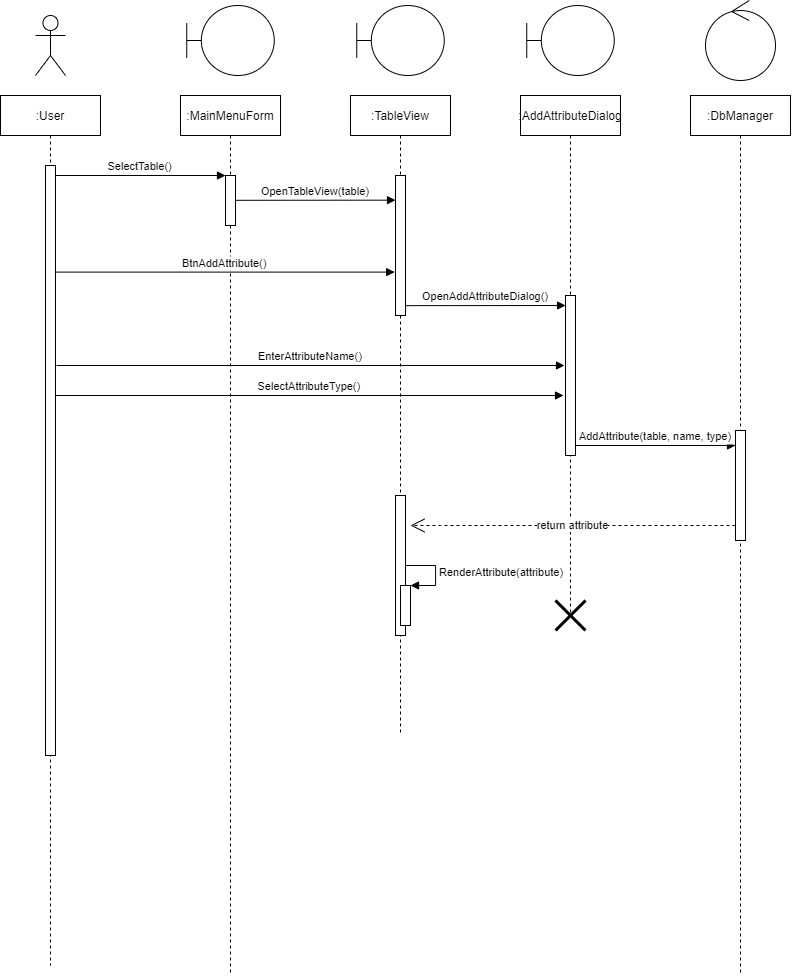

The diagram above was exported from draw.io. Its source (the exported page's mxGraphModel, read from the mxfile embedded in the PNG):
<mxGraphModel dx="1572" dy="1926" grid="1" gridSize="10" guides="1" tooltips="1" connect="1" arrows="1" fold="1" page="1" pageScale="1" pageWidth="827" pageHeight="1169" math="0" shadow="0">
  <root>
    <mxCell id="0" />
    <mxCell id="1" parent="0" />
    <mxCell id="5TXyq9HL84t4nAnzQXZm-1" value=":User" style="shape=umlLifeline;perimeter=lifelinePerimeter;container=1;collapsible=0;recursiveResize=0;rounded=0;shadow=0;strokeWidth=1;" parent="1" vertex="1">
      <mxGeometry x="120" y="80" width="100" height="870" as="geometry" />
    </mxCell>
    <mxCell id="5TXyq9HL84t4nAnzQXZm-2" value="" style="points=[];perimeter=orthogonalPerimeter;rounded=0;shadow=0;strokeWidth=1;" parent="5TXyq9HL84t4nAnzQXZm-1" vertex="1">
      <mxGeometry x="45" y="70" width="10" height="590" as="geometry" />
    </mxCell>
    <mxCell id="5TXyq9HL84t4nAnzQXZm-39" value="SelectAttributeType()" style="verticalAlign=bottom;endArrow=block;shadow=0;strokeWidth=1;" parent="5TXyq9HL84t4nAnzQXZm-1" edge="1">
      <mxGeometry relative="1" as="geometry">
        <mxPoint x="55" y="300" as="sourcePoint" />
        <mxPoint x="563" y="300" as="targetPoint" />
      </mxGeometry>
    </mxCell>
    <mxCell id="5TXyq9HL84t4nAnzQXZm-4" value=":MainMenuForm" style="shape=umlLifeline;perimeter=lifelinePerimeter;container=1;collapsible=0;recursiveResize=0;rounded=0;shadow=0;strokeWidth=1;" parent="1" vertex="1">
      <mxGeometry x="300" y="80" width="100" height="880" as="geometry" />
    </mxCell>
    <mxCell id="5TXyq9HL84t4nAnzQXZm-5" value="" style="points=[];perimeter=orthogonalPerimeter;rounded=0;shadow=0;strokeWidth=1;" parent="5TXyq9HL84t4nAnzQXZm-4" vertex="1">
      <mxGeometry x="45" y="80" width="10" height="50" as="geometry" />
    </mxCell>
    <mxCell id="5TXyq9HL84t4nAnzQXZm-14" value="SelectTable()" style="verticalAlign=bottom;endArrow=block;entryX=0;entryY=0;shadow=0;strokeWidth=1;" parent="1" source="5TXyq9HL84t4nAnzQXZm-2" target="5TXyq9HL84t4nAnzQXZm-5" edge="1">
      <mxGeometry relative="1" as="geometry">
        <mxPoint x="275" y="160" as="sourcePoint" />
      </mxGeometry>
    </mxCell>
    <mxCell id="5TXyq9HL84t4nAnzQXZm-15" value=":TableView" style="shape=umlLifeline;perimeter=lifelinePerimeter;container=1;collapsible=0;recursiveResize=0;rounded=0;shadow=0;strokeWidth=1;" parent="1" vertex="1">
      <mxGeometry x="470" y="80" width="100" height="640" as="geometry" />
    </mxCell>
    <mxCell id="5TXyq9HL84t4nAnzQXZm-16" value="" style="points=[];perimeter=orthogonalPerimeter;rounded=0;shadow=0;strokeWidth=1;" parent="5TXyq9HL84t4nAnzQXZm-15" vertex="1">
      <mxGeometry x="45" y="80" width="10" height="140" as="geometry" />
    </mxCell>
    <mxCell id="5TXyq9HL84t4nAnzQXZm-17" value="OpenTableView(table)" style="verticalAlign=bottom;endArrow=block;entryX=0;entryY=0;shadow=0;strokeWidth=1;exitX=0.993;exitY=0.496;exitDx=0;exitDy=0;exitPerimeter=0;" parent="5TXyq9HL84t4nAnzQXZm-15" source="5TXyq9HL84t4nAnzQXZm-5" edge="1">
      <mxGeometry relative="1" as="geometry">
        <mxPoint x="-110" y="105" as="sourcePoint" />
        <mxPoint x="45" y="104.66" as="targetPoint" />
      </mxGeometry>
    </mxCell>
    <mxCell id="5TXyq9HL84t4nAnzQXZm-40" value="OpenAddAttributeDialog()" style="verticalAlign=bottom;endArrow=block;entryX=0;entryY=0;shadow=0;strokeWidth=1;exitX=0.993;exitY=0.496;exitDx=0;exitDy=0;exitPerimeter=0;" parent="5TXyq9HL84t4nAnzQXZm-15" edge="1">
      <mxGeometry relative="1" as="geometry">
        <mxPoint x="55" y="210.14" as="sourcePoint" />
        <mxPoint x="215.06999999999994" y="210.0000000000001" as="targetPoint" />
      </mxGeometry>
    </mxCell>
    <mxCell id="5TXyq9HL84t4nAnzQXZm-41" value="" style="html=1;points=[];perimeter=orthogonalPerimeter;" parent="5TXyq9HL84t4nAnzQXZm-15" vertex="1">
      <mxGeometry x="45" y="400" width="10" height="140" as="geometry" />
    </mxCell>
    <mxCell id="5TXyq9HL84t4nAnzQXZm-42" value="" style="html=1;points=[];perimeter=orthogonalPerimeter;" parent="5TXyq9HL84t4nAnzQXZm-15" vertex="1">
      <mxGeometry x="50" y="490" width="10" height="40" as="geometry" />
    </mxCell>
    <mxCell id="5TXyq9HL84t4nAnzQXZm-43" value="RenderAttribute(attribute)" style="edgeStyle=orthogonalEdgeStyle;html=1;align=left;spacingLeft=2;endArrow=block;rounded=0;entryX=1;entryY=0;" parent="5TXyq9HL84t4nAnzQXZm-15" target="5TXyq9HL84t4nAnzQXZm-42" edge="1">
      <mxGeometry relative="1" as="geometry">
        <mxPoint x="55" y="470" as="sourcePoint" />
        <Array as="points">
          <mxPoint x="85" y="470" />
        </Array>
      </mxGeometry>
    </mxCell>
    <mxCell id="5TXyq9HL84t4nAnzQXZm-20" value=":DbManager" style="shape=umlLifeline;perimeter=lifelinePerimeter;container=1;collapsible=0;recursiveResize=0;rounded=0;shadow=0;strokeWidth=1;" parent="1" vertex="1">
      <mxGeometry x="810" y="80" width="100" height="880" as="geometry" />
    </mxCell>
    <mxCell id="5TXyq9HL84t4nAnzQXZm-24" value="" style="points=[];perimeter=orthogonalPerimeter;rounded=0;shadow=0;strokeWidth=1;" parent="5TXyq9HL84t4nAnzQXZm-20" vertex="1">
      <mxGeometry x="45" y="335" width="10" height="110" as="geometry" />
    </mxCell>
    <mxCell id="5TXyq9HL84t4nAnzQXZm-25" value="BtnAddAttribute()" style="verticalAlign=bottom;endArrow=block;shadow=0;strokeWidth=1;entryX=-0.08;entryY=0.69;entryDx=0;entryDy=0;entryPerimeter=0;" parent="1" source="5TXyq9HL84t4nAnzQXZm-2" target="5TXyq9HL84t4nAnzQXZm-16" edge="1">
      <mxGeometry relative="1" as="geometry">
        <mxPoint x="179.72" y="290" as="sourcePoint" />
        <mxPoint x="510" y="290" as="targetPoint" />
      </mxGeometry>
    </mxCell>
    <mxCell id="5TXyq9HL84t4nAnzQXZm-27" value="" style="shape=umlBoundary;whiteSpace=wrap;html=1;" parent="1" vertex="1">
      <mxGeometry x="306.25" y="-10" width="87.5" height="70" as="geometry" />
    </mxCell>
    <mxCell id="5TXyq9HL84t4nAnzQXZm-28" value="" style="shape=umlBoundary;whiteSpace=wrap;html=1;" parent="1" vertex="1">
      <mxGeometry x="476.25" y="-10" width="87.5" height="70" as="geometry" />
    </mxCell>
    <mxCell id="5TXyq9HL84t4nAnzQXZm-29" value="" style="ellipse;shape=umlControl;whiteSpace=wrap;html=1;" parent="1" vertex="1">
      <mxGeometry x="825" y="-15" width="70" height="80" as="geometry" />
    </mxCell>
    <mxCell id="5TXyq9HL84t4nAnzQXZm-30" value="" style="shape=umlActor;verticalLabelPosition=bottom;verticalAlign=top;html=1;" parent="1" vertex="1">
      <mxGeometry x="155" width="30" height="60" as="geometry" />
    </mxCell>
    <mxCell id="5TXyq9HL84t4nAnzQXZm-31" value=":AddAttributeDialog" style="shape=umlLifeline;perimeter=lifelinePerimeter;container=1;collapsible=0;recursiveResize=0;rounded=0;shadow=0;strokeWidth=1;" parent="1" vertex="1">
      <mxGeometry x="640" y="80" width="100" height="520" as="geometry" />
    </mxCell>
    <mxCell id="5TXyq9HL84t4nAnzQXZm-32" value="" style="points=[];perimeter=orthogonalPerimeter;rounded=0;shadow=0;strokeWidth=1;" parent="5TXyq9HL84t4nAnzQXZm-31" vertex="1">
      <mxGeometry x="45" y="200" width="10" height="160" as="geometry" />
    </mxCell>
    <mxCell id="5TXyq9HL84t4nAnzQXZm-33" value="AddAttribute(table, name, type)" style="verticalAlign=bottom;endArrow=block;entryX=0;entryY=0;shadow=0;strokeWidth=1;" parent="5TXyq9HL84t4nAnzQXZm-31" edge="1">
      <mxGeometry relative="1" as="geometry">
        <mxPoint x="55" y="350" as="sourcePoint" />
        <mxPoint x="215" y="349.99999999999955" as="targetPoint" />
      </mxGeometry>
    </mxCell>
    <mxCell id="5TXyq9HL84t4nAnzQXZm-34" value="" style="shape=umlBoundary;whiteSpace=wrap;html=1;" parent="1" vertex="1">
      <mxGeometry x="646.25" y="-10" width="87.5" height="70" as="geometry" />
    </mxCell>
    <mxCell id="5TXyq9HL84t4nAnzQXZm-35" value="" style="shape=umlDestroy;whiteSpace=wrap;html=1;strokeWidth=3;" parent="1" vertex="1">
      <mxGeometry x="675" y="585" width="30" height="30" as="geometry" />
    </mxCell>
    <mxCell id="5TXyq9HL84t4nAnzQXZm-38" value="EnterAttributeName()" style="verticalAlign=bottom;endArrow=block;shadow=0;strokeWidth=1;" parent="1" edge="1">
      <mxGeometry relative="1" as="geometry">
        <mxPoint x="176" y="349.9999999999999" as="sourcePoint" />
        <mxPoint x="684" y="350" as="targetPoint" />
      </mxGeometry>
    </mxCell>
    <mxCell id="5TXyq9HL84t4nAnzQXZm-11" value="return attribute" style="endArrow=open;endSize=12;dashed=1;html=1;rounded=0;" parent="1" edge="1">
      <mxGeometry width="160" relative="1" as="geometry">
        <mxPoint x="855" y="510" as="sourcePoint" />
        <mxPoint x="530" y="510" as="targetPoint" />
        <Array as="points">
          <mxPoint x="560" y="510" />
        </Array>
      </mxGeometry>
    </mxCell>
  </root>
</mxGraphModel>